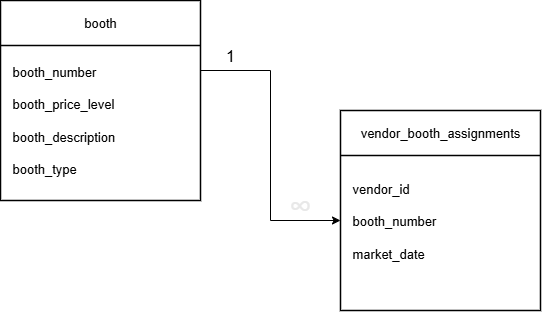

The diagram above was exported from draw.io. Its source (the exported page's mxGraphModel, read from the mxfile embedded in the PNG):
<mxGraphModel dx="719" dy="363" grid="1" gridSize="10" guides="1" tooltips="1" connect="1" arrows="1" fold="1" page="1" pageScale="1" pageWidth="850" pageHeight="1100" math="0" shadow="0">
  <root>
    <mxCell id="0" />
    <mxCell id="1" parent="0" />
    <mxCell id="2xedUkpw2l4LXnamcTIN-28" value="" style="whiteSpace=wrap;html=1;aspect=fixed;strokeWidth=1.5;" vertex="1" parent="1">
      <mxGeometry x="470" y="220" width="200" height="200" as="geometry" />
    </mxCell>
    <mxCell id="2xedUkpw2l4LXnamcTIN-27" value="" style="whiteSpace=wrap;html=1;aspect=fixed;strokeWidth=1.5;" vertex="1" parent="1">
      <mxGeometry x="130" y="110" width="200" height="200" as="geometry" />
    </mxCell>
    <mxCell id="2xedUkpw2l4LXnamcTIN-3" value="" style="edgeStyle=orthogonalEdgeStyle;rounded=0;orthogonalLoop=1;jettySize=auto;html=1;" edge="1" parent="1">
      <mxGeometry relative="1" as="geometry">
        <mxPoint x="330" y="180" as="sourcePoint" />
        <mxPoint x="470" y="330" as="targetPoint" />
        <Array as="points">
          <mxPoint x="400" y="180" />
          <mxPoint x="400" y="330" />
        </Array>
      </mxGeometry>
    </mxCell>
    <mxCell id="2xedUkpw2l4LXnamcTIN-8" value="" style="line;strokeWidth=1.5;html=1;" vertex="1" parent="1">
      <mxGeometry x="470" y="260" width="200" height="10" as="geometry" />
    </mxCell>
    <mxCell id="2xedUkpw2l4LXnamcTIN-14" value="" style="line;strokeWidth=1.5;html=1;" vertex="1" parent="1">
      <mxGeometry x="130" y="150" width="200" height="10" as="geometry" />
    </mxCell>
    <mxCell id="2xedUkpw2l4LXnamcTIN-19" value="&lt;font style=&quot;font-size: 13px;&quot;&gt;booth&lt;/font&gt;" style="text;html=1;align=center;verticalAlign=middle;whiteSpace=wrap;rounded=0;" vertex="1" parent="1">
      <mxGeometry x="190" y="112" width="80" height="40" as="geometry" />
    </mxCell>
    <mxCell id="2xedUkpw2l4LXnamcTIN-20" value="&lt;font style=&quot;font-size: 13px;&quot;&gt;vendor_booth_assignments&lt;/font&gt;" style="text;html=1;align=center;verticalAlign=middle;whiteSpace=wrap;rounded=0;" vertex="1" parent="1">
      <mxGeometry x="530" y="222" width="80" height="40" as="geometry" />
    </mxCell>
    <mxCell id="2xedUkpw2l4LXnamcTIN-21" value="&lt;div style=&quot;line-height: 250%;&quot;&gt;&lt;font style=&quot;font-size: 13px; line-height: 250%;&quot;&gt;booth_number&lt;/font&gt;&lt;div&gt;&lt;font style=&quot;font-size: 13px; line-height: 250%;&quot;&gt;booth_price_level&lt;/font&gt;&lt;/div&gt;&lt;div&gt;&lt;font style=&quot;font-size: 13px; line-height: 250%;&quot;&gt;booth_description&lt;/font&gt;&lt;/div&gt;&lt;div&gt;&lt;font style=&quot;font-size: 13px; line-height: 250%;&quot;&gt;booth_type&lt;/font&gt;&lt;/div&gt;&lt;/div&gt;" style="text;html=1;align=left;verticalAlign=middle;whiteSpace=wrap;rounded=0;" vertex="1" parent="1">
      <mxGeometry x="140" y="160" width="160" height="140" as="geometry" />
    </mxCell>
    <mxCell id="2xedUkpw2l4LXnamcTIN-22" value="&lt;div style=&quot;line-height: 250%;&quot;&gt;&lt;font style=&quot;font-size: 13px; line-height: 250%;&quot;&gt;vendor_id&lt;/font&gt;&lt;div&gt;&lt;font style=&quot;font-size: 13px; line-height: 250%;&quot;&gt;booth_number&lt;/font&gt;&lt;/div&gt;&lt;div&gt;&lt;font style=&quot;font-size: 13px; line-height: 250%;&quot;&gt;market_date&lt;/font&gt;&lt;/div&gt;&lt;div&gt;&lt;br&gt;&lt;/div&gt;&lt;/div&gt;" style="text;html=1;align=left;verticalAlign=middle;whiteSpace=wrap;rounded=0;" vertex="1" parent="1">
      <mxGeometry x="480" y="276" width="160" height="140" as="geometry" />
    </mxCell>
    <mxCell id="2xedUkpw2l4LXnamcTIN-23" value="&lt;font style=&quot;font-size: 16px;&quot;&gt;1&lt;/font&gt;" style="text;html=1;align=center;verticalAlign=middle;whiteSpace=wrap;rounded=0;" vertex="1" parent="1">
      <mxGeometry x="330" y="150" width="60" height="30" as="geometry" />
    </mxCell>
    <mxCell id="2xedUkpw2l4LXnamcTIN-24" value="&lt;span style=&quot;font-family: &amp;quot;Google Sans&amp;quot;, Arial, sans-serif; font-size: 32px; text-align: start;&quot;&gt;&lt;font style=&quot;color: light-dark(rgb(232, 232, 232), rgb(253, 253, 253));&quot;&gt;∞&lt;/font&gt;&lt;/span&gt;" style="text;html=1;align=center;verticalAlign=middle;whiteSpace=wrap;rounded=0;" vertex="1" parent="1">
      <mxGeometry x="400" y="300" width="60" height="30" as="geometry" />
    </mxCell>
  </root>
</mxGraphModel>